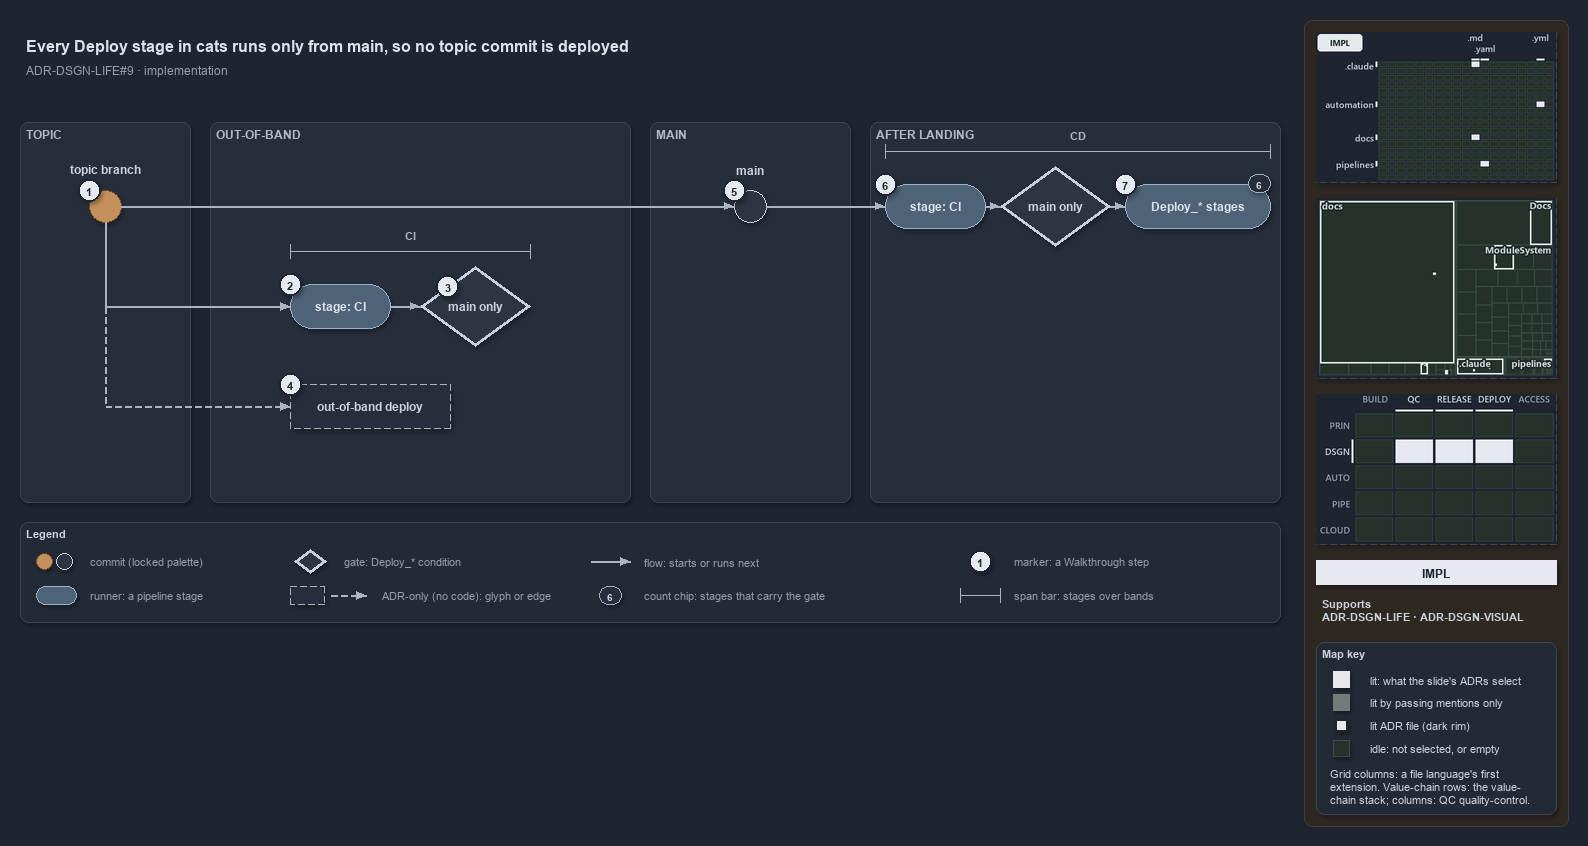

The diagram above was exported from draw.io. Its source (the exported page's mxGraphModel, read from the mxfile embedded in the PNG):
<mxGraphModel dx="1024" dy="768" grid="0" gridSize="10" guides="1" tooltips="1" connect="1" arrows="1" fold="1" page="1" pageScale="1" pageWidth="1572" pageHeight="630" background="#1E2430" math="0" shadow="1">
  <root>
    <mxCell id="0" />
    <mxCell id="1" parent="0" />
    <mxCell id="sidebar-bg" value="" style="rounded=1;arcSize=2;html=1;fillColor=#2E2823;strokeColor=#453C33;shadow=0;" vertex="1" parent="1">
      <mxGeometry x="1304" y="4" width="264" height="806" as="geometry" />
    </mxCell>
    <mxCell id="title" value="Every Deploy stage in cats runs only from main, so no topic commit is deployed" style="text;html=1;align=left;verticalAlign=middle;fontSize=16;fontStyle=1;fontColor=#DDE2E9;" vertex="1" parent="1">
      <mxGeometry x="20" y="14" width="1260" height="30" as="geometry" />
    </mxCell>
    <mxCell id="subtitle" value="ADR-DSGN-LIFE#9 &amp;#183; implementation" style="text;html=1;align=left;verticalAlign=middle;fontSize=12;fontColor=#949FAE;" vertex="1" parent="1">
      <mxGeometry x="20" y="44" width="1240" height="20" as="geometry" />
    </mxCell>
    <mxCell id="band-topic" value="TOPIC" style="rounded=1;html=1;arcSize=3;fillColor=#262E3B;strokeColor=#3A4555;verticalAlign=top;align=left;spacingLeft=8;fontStyle=1;fontSize=12;fontColor=#B0BAC7;" vertex="1" parent="1">
      <mxGeometry x="20" y="106" width="170" height="380" as="geometry" />
    </mxCell>
    <mxCell id="band-oob" value="OUT-OF-BAND" style="rounded=1;html=1;arcSize=3;fillColor=#262E3B;strokeColor=#3A4555;verticalAlign=top;align=left;spacingLeft=8;fontStyle=1;fontSize=12;fontColor=#B0BAC7;" vertex="1" parent="1">
      <mxGeometry x="210" y="106" width="420" height="380" as="geometry" />
    </mxCell>
    <mxCell id="band-main" value="MAIN" style="rounded=1;html=1;arcSize=3;fillColor=#262E3B;strokeColor=#3A4555;verticalAlign=top;align=left;spacingLeft=8;fontStyle=1;fontSize=12;fontColor=#B0BAC7;" vertex="1" parent="1">
      <mxGeometry x="650" y="106" width="200" height="380" as="geometry" />
    </mxCell>
    <mxCell id="band-after" value="AFTER LANDING" style="rounded=1;html=1;arcSize=3;fillColor=#262E3B;strokeColor=#3A4555;verticalAlign=top;align=left;spacingLeft=8;fontStyle=1;fontSize=12;fontColor=#B0BAC7;" vertex="1" parent="1">
      <mxGeometry x="870" y="106" width="410" height="380" as="geometry" />
    </mxCell>
    <mxCell id="c-topic" value="" style="ellipse;html=1;fillColor=#C4915C;strokeColor=#7A4B25;strokeWidth=1.5;fontStyle=1;fontSize=11;fontColor=#CDD3DC;" vertex="1" parent="1">
      <mxGeometry x="89" y="174" width="32" height="32" as="geometry" />
    </mxCell>
    <mxCell id="c-topic-name" value="topic branch" style="text;html=1;align=center;verticalAlign=middle;fontSize=12;fontStyle=1;fontColor=#CDD3DC;" vertex="1" parent="1">
      <mxGeometry x="25" y="144" width="160" height="18" as="geometry" />
    </mxCell>
    <mxCell id="c-main" value="" style="ellipse;html=1;fillColor=#2C3542;strokeColor=#C7D0DB;strokeWidth=1.5;fontStyle=1;fontSize=11;fontColor=#CDD3DC;" vertex="1" parent="1">
      <mxGeometry x="734" y="174" width="32" height="32" as="geometry" />
    </mxCell>
    <mxCell id="c-main-name" value="main" style="text;html=1;align=center;verticalAlign=middle;fontSize=12;fontStyle=1;fontColor=#CDD3DC;" vertex="1" parent="1">
      <mxGeometry x="670" y="144" width="160" height="18" as="geometry" />
    </mxCell>
    <mxCell id="edge-topic-main" value="" style="edgeStyle=orthogonalEdgeStyle;rounded=1;html=1;endArrow=block;strokeColor=#AAB4C3;fontColor=#CDD3DC;shadow=0;" edge="1" parent="1" source="c-topic" target="c-main">
      <mxGeometry relative="1" as="geometry" />
    </mxCell>
    <mxCell id="r-cd-ci" value="&lt;b&gt;stage: CI&lt;/b&gt;" style="rounded=1;arcSize=50;whiteSpace=wrap;html=1;fillColor=#4E6378;strokeColor=#9FB3C8;fontSize=12;fontColor=#DDE2E9;" vertex="1" parent="1">
      <mxGeometry x="885" y="168" width="100" height="44" as="geometry" />
    </mxCell>
    <mxCell id="g-cd-mainonly" value="&lt;b&gt;main only&lt;/b&gt;" style="rhombus;whiteSpace=wrap;html=1;fillColor=#2C3542;strokeColor=#C7D0DB;strokeWidth=3;fontSize=12;fontColor=#CDD3DC;" vertex="1" parent="1">
      <mxGeometry x="1000" y="150" width="110" height="80" as="geometry" />
    </mxCell>
    <mxCell id="r-deploy" value="&lt;b&gt;Deploy_* stages&lt;/b&gt;" style="rounded=1;arcSize=50;whiteSpace=wrap;html=1;fillColor=#4E6378;strokeColor=#9FB3C8;fontSize=12;fontColor=#DDE2E9;" vertex="1" parent="1">
      <mxGeometry x="1125" y="168" width="145" height="44" as="geometry" />
    </mxCell>
    <mxCell id="chip-count" value="6" style="rounded=1;arcSize=50;whiteSpace=wrap;html=1;fillColor=#262E3B;strokeColor=#9FB3C8;fontColor=#CDD3DC;fontStyle=1;fontSize=10.5;" vertex="1" parent="1">
      <mxGeometry x="1248" y="158" width="22" height="18" as="geometry" />
    </mxCell>
    <mxCell id="edge-main-cdci" value="" style="edgeStyle=orthogonalEdgeStyle;rounded=1;html=1;endArrow=block;strokeColor=#AAB4C3;fontColor=#CDD3DC;shadow=0;" edge="1" parent="1" source="c-main" target="r-cd-ci">
      <mxGeometry relative="1" as="geometry" />
    </mxCell>
    <mxCell id="edge-cdci-gate" value="" style="edgeStyle=orthogonalEdgeStyle;rounded=1;html=1;endArrow=block;strokeColor=#AAB4C3;fontColor=#CDD3DC;shadow=0;" edge="1" parent="1" source="r-cd-ci" target="g-cd-mainonly">
      <mxGeometry relative="1" as="geometry" />
    </mxCell>
    <mxCell id="edge-gate-deploy" value="" style="edgeStyle=orthogonalEdgeStyle;rounded=1;html=1;endArrow=block;strokeColor=#AAB4C3;fontColor=#CDD3DC;shadow=0;" edge="1" parent="1" source="g-cd-mainonly" target="r-deploy">
      <mxGeometry relative="1" as="geometry" />
    </mxCell>
    <mxCell id="span-cd" value="" style="shape=crossbar;whiteSpace=wrap;html=1;rounded=1;fillColor=none;strokeColor=#AAB4C3;strokeWidth=1.5;" vertex="1" parent="1">
      <mxGeometry x="885" y="128" width="385" height="14" as="geometry" />
    </mxCell>
    <mxCell id="span-cd-label" value="CD" style="text;html=1;align=center;verticalAlign=middle;fontSize=11;fontStyle=1;fontColor=#B0BAC7;labelBackgroundColor=#262E3B;" vertex="1" parent="1">
      <mxGeometry x="1047.5" y="110" width="60" height="16" as="geometry" />
    </mxCell>
    <mxCell id="port-topic-r2" value="" style="text;html=1;strokeColor=none;fillColor=none;" vertex="1" parent="1">
      <mxGeometry x="105" y="290" width="1" height="1" as="geometry" />
    </mxCell>
    <mxCell id="port-topic-r3" value="" style="text;html=1;strokeColor=none;fillColor=none;" vertex="1" parent="1">
      <mxGeometry x="105" y="390" width="1" height="1" as="geometry" />
    </mxCell>
    <mxCell id="edge-topic-bus" value="" style="edgeStyle=orthogonalEdgeStyle;rounded=1;html=1;endArrow=block;strokeColor=#AAB4C3;endArrow=none;fontColor=#CDD3DC;shadow=0;" edge="1" parent="1" source="c-topic" target="port-topic-r2">
      <mxGeometry relative="1" as="geometry" />
    </mxCell>
    <mxCell id="r-pr-ci" value="&lt;b&gt;stage: CI&lt;/b&gt;" style="rounded=1;arcSize=50;whiteSpace=wrap;html=1;fillColor=#4E6378;strokeColor=#9FB3C8;fontSize=12;fontColor=#DDE2E9;" vertex="1" parent="1">
      <mxGeometry x="290" y="268" width="100" height="44" as="geometry" />
    </mxCell>
    <mxCell id="g-pr-mainonly" value="&lt;b&gt;main only&lt;/b&gt;" style="rhombus;whiteSpace=wrap;html=1;fillColor=#2C3542;strokeColor=#C7D0DB;strokeWidth=3;fontSize=12;fontColor=#CDD3DC;" vertex="1" parent="1">
      <mxGeometry x="420" y="250" width="110" height="80" as="geometry" />
    </mxCell>
    <mxCell id="edge-bus-prci" value="" style="edgeStyle=orthogonalEdgeStyle;rounded=1;html=1;endArrow=block;strokeColor=#AAB4C3;fontColor=#CDD3DC;shadow=0;" edge="1" parent="1" source="port-topic-r2" target="r-pr-ci">
      <mxGeometry relative="1" as="geometry" />
    </mxCell>
    <mxCell id="edge-prci-gate" value="" style="edgeStyle=orthogonalEdgeStyle;rounded=1;html=1;endArrow=block;strokeColor=#AAB4C3;fontColor=#CDD3DC;shadow=0;" edge="1" parent="1" source="r-pr-ci" target="g-pr-mainonly">
      <mxGeometry relative="1" as="geometry" />
    </mxCell>
    <mxCell id="span-ci" value="" style="shape=crossbar;whiteSpace=wrap;html=1;rounded=1;fillColor=none;strokeColor=#AAB4C3;strokeWidth=1.5;" vertex="1" parent="1">
      <mxGeometry x="290" y="228" width="240" height="14" as="geometry" />
    </mxCell>
    <mxCell id="span-ci-label" value="CI" style="text;html=1;align=center;verticalAlign=middle;fontSize=11;fontStyle=1;fontColor=#B0BAC7;labelBackgroundColor=#262E3B;" vertex="1" parent="1">
      <mxGeometry x="380" y="210" width="60" height="16" as="geometry" />
    </mxCell>
    <mxCell id="edge-bus-r3" value="" style="edgeStyle=orthogonalEdgeStyle;rounded=1;html=1;endArrow=block;strokeColor=#AAB4C3;endArrow=none;dashed=1;fontColor=#CDD3DC;shadow=0;" edge="1" parent="1" source="port-topic-r2" target="port-topic-r3">
      <mxGeometry relative="1" as="geometry" />
    </mxCell>
    <mxCell id="a-oob" value="&lt;b&gt;out-of-band deploy&lt;/b&gt;" style="rounded=1;whiteSpace=wrap;html=1;arcSize=50;fillColor=#262E3B;strokeColor=#AAB4C3;dashed=1;fontSize=12;" vertex="1" parent="1">
      <mxGeometry x="290" y="368" width="160" height="44" as="geometry" />
    </mxCell>
    <mxCell id="edge-bus-oob" value="" style="edgeStyle=orthogonalEdgeStyle;rounded=1;html=1;endArrow=block;strokeColor=#AAB4C3;dashed=1;fontColor=#CDD3DC;shadow=0;" edge="1" parent="1" source="port-topic-r3" target="a-oob">
      <mxGeometry relative="1" as="geometry" />
    </mxCell>
    <mxCell id="mark-1" value="1" style="ellipse;html=1;fillColor=#E6EAF0;strokeColor=#1E2430;strokeWidth=2;fontColor=#1E2430;fontStyle=1;fontSize=11;" vertex="1" parent="1">
      <mxGeometry x="78" y="163" width="22" height="22" as="geometry" />
    </mxCell>
    <mxCell id="mark-2" value="2" style="ellipse;html=1;fillColor=#E6EAF0;strokeColor=#1E2430;strokeWidth=2;fontColor=#1E2430;fontStyle=1;fontSize=11;" vertex="1" parent="1">
      <mxGeometry x="279" y="257" width="22" height="22" as="geometry" />
    </mxCell>
    <mxCell id="mark-3" value="3" style="ellipse;html=1;fillColor=#E6EAF0;strokeColor=#1E2430;strokeWidth=2;fontColor=#1E2430;fontStyle=1;fontSize=11;" vertex="1" parent="1">
      <mxGeometry x="436.5" y="259" width="22" height="22" as="geometry" />
    </mxCell>
    <mxCell id="mark-4" value="4" style="ellipse;html=1;fillColor=#E6EAF0;strokeColor=#1E2430;strokeWidth=2;fontColor=#1E2430;fontStyle=1;fontSize=11;" vertex="1" parent="1">
      <mxGeometry x="279" y="357" width="22" height="22" as="geometry" />
    </mxCell>
    <mxCell id="mark-5" value="5" style="ellipse;html=1;fillColor=#E6EAF0;strokeColor=#1E2430;strokeWidth=2;fontColor=#1E2430;fontStyle=1;fontSize=11;" vertex="1" parent="1">
      <mxGeometry x="723" y="163" width="22" height="22" as="geometry" />
    </mxCell>
    <mxCell id="mark-6" value="6" style="ellipse;html=1;fillColor=#E6EAF0;strokeColor=#1E2430;strokeWidth=2;fontColor=#1E2430;fontStyle=1;fontSize=11;" vertex="1" parent="1">
      <mxGeometry x="874" y="157" width="22" height="22" as="geometry" />
    </mxCell>
    <mxCell id="mark-7" value="7" style="ellipse;html=1;fillColor=#E6EAF0;strokeColor=#1E2430;strokeWidth=2;fontColor=#1E2430;fontStyle=1;fontSize=11;" vertex="1" parent="1">
      <mxGeometry x="1114" y="157" width="22" height="22" as="geometry" />
    </mxCell>
    <mxCell id="legend" value="&lt;b&gt;Legend&lt;/b&gt;" style="rounded=1;whiteSpace=wrap;html=1;arcSize=6;fillColor=#222A36;strokeColor=#3A4555;align=left;verticalAlign=top;spacing=8;fontSize=11;fontColor=#CDD3DC;" vertex="1" parent="1">
      <mxGeometry x="20" y="506" width="1260" height="100" as="geometry" />
    </mxCell>
    <mxCell id="legend-0-brown" value="" style="ellipse;html=1;fillColor=#C4915C;strokeColor=#7A4B25;strokeWidth=1.5;fontColor=#CDD3DC;" vertex="1" parent="1">
      <mxGeometry x="36" y="537" width="16" height="16" as="geometry" />
    </mxCell>
    <mxCell id="legend-0-grey" value="" style="ellipse;html=1;fillColor=#2C3542;strokeColor=#C7D0DB;strokeWidth=1.5;fontColor=#CDD3DC;" vertex="1" parent="1">
      <mxGeometry x="56" y="537" width="16" height="16" as="geometry" />
    </mxCell>
    <mxCell id="legend-0-text" value="commit (locked palette)" style="text;html=1;align=left;verticalAlign=middle;fontSize=11;fontColor=#949FAE;" vertex="1" parent="1">
      <mxGeometry x="84" y="535" width="290" height="20" as="geometry" />
    </mxCell>
    <mxCell id="legend-1" value="" style="rounded=1;arcSize=50;whiteSpace=wrap;html=1;fillColor=#4E6378;strokeColor=#9FB3C8;fontSize=12;fontColor=#DDE2E9;" vertex="1" parent="1">
      <mxGeometry x="36" y="570" width="40" height="18" as="geometry" />
    </mxCell>
    <mxCell id="legend-1-text" value="runner: a pipeline stage" style="text;html=1;align=left;verticalAlign=middle;fontSize=11;fontColor=#949FAE;" vertex="1" parent="1">
      <mxGeometry x="84" y="569" width="290" height="20" as="geometry" />
    </mxCell>
    <mxCell id="legend-2" value="" style="rhombus;whiteSpace=wrap;html=1;fillColor=#2C3542;strokeColor=#C7D0DB;strokeWidth=3;fontSize=12;fontColor=#CDD3DC;" vertex="1" parent="1">
      <mxGeometry x="294" y="533" width="32" height="24" as="geometry" />
    </mxCell>
    <mxCell id="legend-2-text" value="gate: Deploy_* condition" style="text;html=1;align=left;verticalAlign=middle;fontSize=11;fontColor=#949FAE;" vertex="1" parent="1">
      <mxGeometry x="338" y="535" width="290" height="20" as="geometry" />
    </mxCell>
    <mxCell id="legend-3" value="" style="rounded=1;whiteSpace=wrap;html=1;arcSize=50;fillColor=#262E3B;strokeColor=#AAB4C3;dashed=1;fontSize=12;" vertex="1" parent="1">
      <mxGeometry x="290" y="570" width="34" height="18" as="geometry" />
    </mxCell>
    <mxCell id="legend-3-a" value="" style="text;html=1;strokeColor=none;fillColor=none;" vertex="1" parent="1">
      <mxGeometry x="330" y="579" width="1" height="1" as="geometry" />
    </mxCell>
    <mxCell id="legend-3-b" value="" style="text;html=1;strokeColor=none;fillColor=none;" vertex="1" parent="1">
      <mxGeometry x="366" y="579" width="1" height="1" as="geometry" />
    </mxCell>
    <mxCell id="legend-3-edge" value="" style="edgeStyle=orthogonalEdgeStyle;rounded=1;html=1;endArrow=block;strokeColor=#AAB4C3;dashed=1;fontColor=#CDD3DC;shadow=0;" edge="1" parent="1" source="legend-3-a" target="legend-3-b">
      <mxGeometry relative="1" as="geometry" />
    </mxCell>
    <mxCell id="legend-3-text" value="ADR-only (no code): glyph or edge" style="text;html=1;align=left;verticalAlign=middle;fontSize=11;fontColor=#949FAE;" vertex="1" parent="1">
      <mxGeometry x="376" y="569" width="290" height="20" as="geometry" />
    </mxCell>
    <mxCell id="legend-4-a" value="" style="text;html=1;strokeColor=none;fillColor=none;" vertex="1" parent="1">
      <mxGeometry x="590" y="545" width="1" height="1" as="geometry" />
    </mxCell>
    <mxCell id="legend-4-b" value="" style="text;html=1;strokeColor=none;fillColor=none;" vertex="1" parent="1">
      <mxGeometry x="630" y="545" width="1" height="1" as="geometry" />
    </mxCell>
    <mxCell id="legend-4-edge" value="" style="edgeStyle=orthogonalEdgeStyle;rounded=1;html=1;endArrow=block;strokeColor=#AAB4C3;fontColor=#CDD3DC;shadow=0;" edge="1" parent="1" source="legend-4-a" target="legend-4-b">
      <mxGeometry relative="1" as="geometry" />
    </mxCell>
    <mxCell id="legend-4-text" value="flow: starts or runs next" style="text;html=1;align=left;verticalAlign=middle;fontSize=11;fontColor=#949FAE;" vertex="1" parent="1">
      <mxGeometry x="638" y="535" width="290" height="20" as="geometry" />
    </mxCell>
    <mxCell id="legend-5" value="6" style="rounded=1;arcSize=50;whiteSpace=wrap;html=1;fillColor=#262E3B;strokeColor=#9FB3C8;fontColor=#CDD3DC;fontStyle=1;fontSize=10.5;" vertex="1" parent="1">
      <mxGeometry x="599" y="570" width="22" height="18" as="geometry" />
    </mxCell>
    <mxCell id="legend-5-text" value="count chip: stages that carry the gate" style="text;html=1;align=left;verticalAlign=middle;fontSize=11;fontColor=#949FAE;" vertex="1" parent="1">
      <mxGeometry x="638" y="569" width="290" height="20" as="geometry" />
    </mxCell>
    <mxCell id="legend-6" value="1" style="ellipse;html=1;fillColor=#E6EAF0;strokeColor=#1E2430;strokeWidth=2;fontColor=#1E2430;fontStyle=1;fontSize=11;" vertex="1" parent="1">
      <mxGeometry x="969" y="534" width="22" height="22" as="geometry" />
    </mxCell>
    <mxCell id="legend-6-text" value="marker: a Walkthrough step" style="text;html=1;align=left;verticalAlign=middle;fontSize=11;fontColor=#949FAE;" vertex="1" parent="1">
      <mxGeometry x="1008" y="535" width="290" height="20" as="geometry" />
    </mxCell>
    <mxCell id="legend-7" value="" style="shape=crossbar;whiteSpace=wrap;html=1;rounded=1;fillColor=none;strokeColor=#AAB4C3;strokeWidth=1.5;" vertex="1" parent="1">
      <mxGeometry x="960" y="572" width="40" height="14" as="geometry" />
    </mxCell>
    <mxCell id="legend-7-text" value="span bar: stages over bands" style="text;html=1;align=left;verticalAlign=middle;fontSize=11;fontColor=#949FAE;" vertex="1" parent="1">
      <mxGeometry x="1008" y="569" width="290" height="20" as="geometry" />
    </mxCell>
    <mxCell id="minimap-grid" value="" style="shape=image;html=1;imageAspect=0;aspect=fixed;verticalLabelPosition=bottom;strokeColor=#3A4555;dashed=1;fillColor=#222A36;image=data:image/png,(base64 omitted: 10504 chars);" vertex="1" parent="1">
      <mxGeometry x="1316" y="16" width="240" height="150" as="geometry" />
    </mxCell>
    <mxCell id="minimap-tree" value="" style="shape=image;html=1;imageAspect=0;aspect=fixed;verticalLabelPosition=bottom;strokeColor=#3A4555;dashed=1;fillColor=#222A36;image=data:image/png,(base64 omitted: 14420 chars);" vertex="1" parent="1">
      <mxGeometry x="1316" y="182" width="240" height="180" as="geometry" />
    </mxCell>
    <mxCell id="minimap-chain" value="" style="shape=image;html=1;imageAspect=0;aspect=fixed;verticalLabelPosition=bottom;strokeColor=#3A4555;dashed=1;fillColor=#222A36;image=data:image/png,(base64 omitted: 13568 chars);" vertex="1" parent="1">
      <mxGeometry x="1316" y="378" width="240" height="150" as="geometry" />
    </mxCell>
    <mxCell id="lens-badge" value="IMPL" style="rounded=0;whiteSpace=wrap;html=1;align=center;verticalAlign=middle;fontSize=12;fontStyle=1;fontColor=#1E2430;fillColor=#E6EAF0;strokeColor=none;" vertex="1" parent="1">
      <mxGeometry x="1316" y="544" width="240" height="24" as="geometry" />
    </mxCell>
    <mxCell id="supports" value="&lt;b&gt;Supports&lt;/b&gt;&lt;br&gt;ADR-DSGN-LIFE &amp;#183; ADR-DSGN-VISUAL" style="text;html=1;whiteSpace=wrap;align=left;verticalAlign=top;fontSize=11;fontColor=#CDD3DC;" vertex="1" parent="1">
      <mxGeometry x="1316" y="576" width="240" height="38" as="geometry" />
    </mxCell>
    <mxCell id="mapkey" value="&lt;b&gt;Map key&lt;/b&gt;" style="rounded=1;arcSize=6;whiteSpace=wrap;html=1;align=left;verticalAlign=top;fontSize=11;fontColor=#CDD3DC;fillColor=#222A36;strokeColor=#3A4555;spacingLeft=8;spacingTop=2;" vertex="1" parent="1">
      <mxGeometry x="1316" y="626" width="240" height="172" as="geometry" />
    </mxCell>
    <mxCell id="mapkey-lit" value="" style="rounded=0;html=1;fillColor=#E6EAF0;strokeColor=#E6EAF0;" vertex="1" parent="1">
      <mxGeometry x="1333.0" y="655.0" width="16" height="16" as="geometry" />
    </mxCell>
    <mxCell id="mapkey-lit-text" value="lit: what the slide's ADRs select" style="text;html=1;align=left;verticalAlign=middle;fontSize=11;fontColor=#CDD3DC;" vertex="1" parent="1">
      <mxGeometry x="1364" y="653" width="184" height="20" as="geometry" />
    </mxCell>
    <mxCell id="mapkey-touched" value="" style="rounded=0;html=1;fillColor=#727C79;strokeColor=#727C79;" vertex="1" parent="1">
      <mxGeometry x="1333.0" y="678.0" width="16" height="16" as="geometry" />
    </mxCell>
    <mxCell id="mapkey-touched-text" value="lit by passing mentions only" style="text;html=1;align=left;verticalAlign=middle;fontSize=11;fontColor=#CDD3DC;" vertex="1" parent="1">
      <mxGeometry x="1364" y="676" width="184" height="20" as="geometry" />
    </mxCell>
    <mxCell id="mapkey-adr" value="" style="rounded=0;html=1;fillColor=#E6EAF0;strokeColor=#1C2A24;strokeWidth=2;" vertex="1" parent="1">
      <mxGeometry x="1335.0" y="703.0" width="12" height="12" as="geometry" />
    </mxCell>
    <mxCell id="mapkey-adr-text" value="lit ADR file (dark rim)" style="text;html=1;align=left;verticalAlign=middle;fontSize=11;fontColor=#CDD3DC;" vertex="1" parent="1">
      <mxGeometry x="1364" y="699" width="184" height="20" as="geometry" />
    </mxCell>
    <mxCell id="mapkey-idle" value="" style="rounded=0;html=1;fillColor=#243229;strokeColor=#3B4D43;" vertex="1" parent="1">
      <mxGeometry x="1333.0" y="724.0" width="16" height="16" as="geometry" />
    </mxCell>
    <mxCell id="mapkey-idle-text" value="idle: not selected, or empty" style="text;html=1;align=left;verticalAlign=middle;fontSize=11;fontColor=#CDD3DC;" vertex="1" parent="1">
      <mxGeometry x="1364" y="722" width="184" height="20" as="geometry" />
    </mxCell>
    <mxCell id="mapkey-codes" value="Grid columns: a file language's first&lt;br&gt;extension. Value-chain rows: the value-&lt;br&gt;chain stack; columns: QC quality-control." style="text;html=1;align=left;verticalAlign=top;whiteSpace=wrap;fontSize=11;fontColor=#CDD3DC;" vertex="1" parent="1">
      <mxGeometry x="1324" y="746" width="224" height="46" as="geometry" />
    </mxCell>
  </root>
</mxGraphModel>